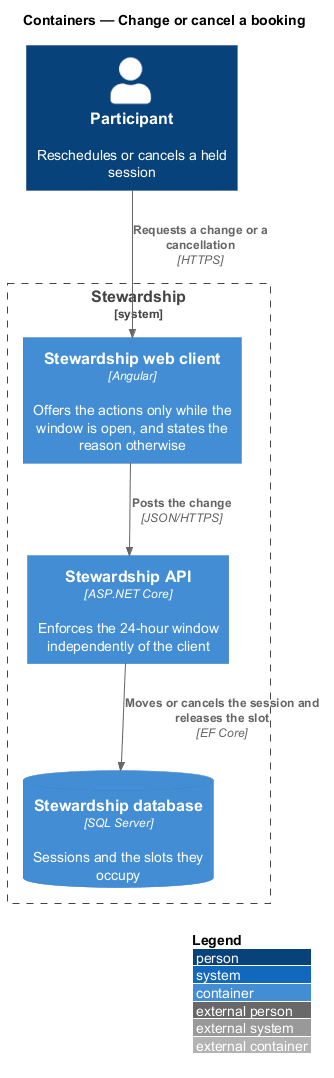

The diagram above was rendered by PlantUML. Its source (embedded in the PNG):
@startuml
!include <C4/C4_Container>
LAYOUT_WITH_LEGEND()
title Containers — Change or cancel a booking

Person(participant, "Participant", "Reschedules or cancels a held session")
System_Boundary(stewardship, "Stewardship") {
  Container(spa, "Stewardship web client", "Angular", "Offers the actions only while the window is open, and states the reason otherwise")
  Container(api, "Stewardship API", "ASP.NET Core", "Enforces the 24-hour window independently of the client")
  ContainerDb(db, "Stewardship database", "SQL Server", "Sessions and the slots they occupy")
}

Rel(participant, spa, "Requests a change or a cancellation", "HTTPS")
Rel(spa, api, "Posts the change", "JSON/HTTPS")
Rel(api, db, "Moves or cancels the session and releases the slot", "EF Core")
@enduml